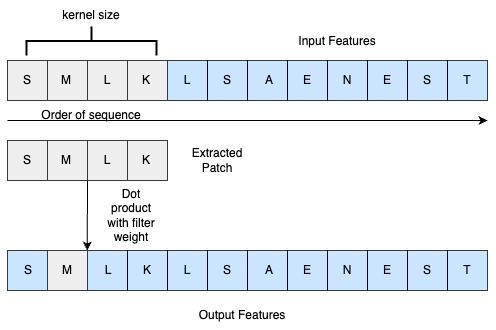

The diagram above was exported from draw.io. Its source (the exported page's mxGraphModel, read from the mxfile embedded in the PNG):
<mxGraphModel dx="656" dy="409" grid="1" gridSize="10" guides="1" tooltips="1" connect="1" arrows="1" fold="1" page="1" pageScale="1" pageWidth="583" pageHeight="413" math="0" shadow="0">
  <root>
    <mxCell id="0" />
    <mxCell id="1" parent="0" />
    <mxCell id="PBPOMSo0LdRKplKclTkn-18" value="" style="group;fillColor=#cce5ff;strokeColor=#36393d;" vertex="1" connectable="0" parent="1">
      <mxGeometry x="40" y="80" width="480" height="40" as="geometry" />
    </mxCell>
    <mxCell id="PBPOMSo0LdRKplKclTkn-1" value="" style="rounded=0;whiteSpace=wrap;html=1;fillColor=#cce5ff;strokeColor=#36393d;" vertex="1" parent="PBPOMSo0LdRKplKclTkn-18">
      <mxGeometry width="480" height="40" as="geometry" />
    </mxCell>
    <mxCell id="PBPOMSo0LdRKplKclTkn-2" value="" style="endArrow=none;html=1;rounded=0;" edge="1" parent="PBPOMSo0LdRKplKclTkn-18">
      <mxGeometry width="50" height="50" relative="1" as="geometry">
        <mxPoint x="40" y="40" as="sourcePoint" />
        <mxPoint x="40" as="targetPoint" />
      </mxGeometry>
    </mxCell>
    <mxCell id="PBPOMSo0LdRKplKclTkn-3" value="" style="endArrow=none;html=1;rounded=0;" edge="1" parent="PBPOMSo0LdRKplKclTkn-18">
      <mxGeometry width="50" height="50" relative="1" as="geometry">
        <mxPoint x="80" y="40" as="sourcePoint" />
        <mxPoint x="80" as="targetPoint" />
      </mxGeometry>
    </mxCell>
    <mxCell id="PBPOMSo0LdRKplKclTkn-4" value="" style="endArrow=none;html=1;rounded=0;" edge="1" parent="PBPOMSo0LdRKplKclTkn-18">
      <mxGeometry width="50" height="50" relative="1" as="geometry">
        <mxPoint x="120" y="40" as="sourcePoint" />
        <mxPoint x="120" as="targetPoint" />
      </mxGeometry>
    </mxCell>
    <mxCell id="PBPOMSo0LdRKplKclTkn-5" value="" style="endArrow=none;html=1;rounded=0;" edge="1" parent="PBPOMSo0LdRKplKclTkn-18">
      <mxGeometry width="50" height="50" relative="1" as="geometry">
        <mxPoint x="160" y="40" as="sourcePoint" />
        <mxPoint x="160" as="targetPoint" />
      </mxGeometry>
    </mxCell>
    <mxCell id="PBPOMSo0LdRKplKclTkn-6" value="" style="endArrow=none;html=1;rounded=0;" edge="1" parent="PBPOMSo0LdRKplKclTkn-18">
      <mxGeometry width="50" height="50" relative="1" as="geometry">
        <mxPoint x="200" y="40" as="sourcePoint" />
        <mxPoint x="200" as="targetPoint" />
      </mxGeometry>
    </mxCell>
    <mxCell id="PBPOMSo0LdRKplKclTkn-7" value="" style="endArrow=none;html=1;rounded=0;" edge="1" parent="PBPOMSo0LdRKplKclTkn-18">
      <mxGeometry width="50" height="50" relative="1" as="geometry">
        <mxPoint x="240" y="40" as="sourcePoint" />
        <mxPoint x="240" as="targetPoint" />
      </mxGeometry>
    </mxCell>
    <mxCell id="PBPOMSo0LdRKplKclTkn-8" value="" style="endArrow=none;html=1;rounded=0;" edge="1" parent="PBPOMSo0LdRKplKclTkn-18">
      <mxGeometry width="50" height="50" relative="1" as="geometry">
        <mxPoint x="280" y="40" as="sourcePoint" />
        <mxPoint x="280" as="targetPoint" />
      </mxGeometry>
    </mxCell>
    <mxCell id="PBPOMSo0LdRKplKclTkn-9" value="" style="endArrow=none;html=1;rounded=0;" edge="1" parent="PBPOMSo0LdRKplKclTkn-18">
      <mxGeometry width="50" height="50" relative="1" as="geometry">
        <mxPoint x="320" y="40" as="sourcePoint" />
        <mxPoint x="320" as="targetPoint" />
      </mxGeometry>
    </mxCell>
    <mxCell id="PBPOMSo0LdRKplKclTkn-10" value="" style="endArrow=none;html=1;rounded=0;" edge="1" parent="PBPOMSo0LdRKplKclTkn-18">
      <mxGeometry width="50" height="50" relative="1" as="geometry">
        <mxPoint x="360" y="40" as="sourcePoint" />
        <mxPoint x="360" as="targetPoint" />
      </mxGeometry>
    </mxCell>
    <mxCell id="PBPOMSo0LdRKplKclTkn-11" value="" style="endArrow=none;html=1;rounded=0;" edge="1" parent="PBPOMSo0LdRKplKclTkn-18">
      <mxGeometry width="50" height="50" relative="1" as="geometry">
        <mxPoint x="400" y="40" as="sourcePoint" />
        <mxPoint x="400" as="targetPoint" />
      </mxGeometry>
    </mxCell>
    <mxCell id="PBPOMSo0LdRKplKclTkn-12" value="" style="endArrow=none;html=1;rounded=0;" edge="1" parent="PBPOMSo0LdRKplKclTkn-18">
      <mxGeometry width="50" height="50" relative="1" as="geometry">
        <mxPoint x="440" y="40" as="sourcePoint" />
        <mxPoint x="440" as="targetPoint" />
      </mxGeometry>
    </mxCell>
    <mxCell id="PBPOMSo0LdRKplKclTkn-33" value="" style="group" vertex="1" connectable="0" parent="PBPOMSo0LdRKplKclTkn-18">
      <mxGeometry x="6" y="5" width="469" height="30" as="geometry" />
    </mxCell>
    <mxCell id="PBPOMSo0LdRKplKclTkn-20" value="S" style="text;html=1;strokeColor=none;fillColor=none;align=center;verticalAlign=middle;whiteSpace=wrap;rounded=0;" vertex="1" parent="PBPOMSo0LdRKplKclTkn-33">
      <mxGeometry width="30" height="30" as="geometry" />
    </mxCell>
    <mxCell id="PBPOMSo0LdRKplKclTkn-22" value="M" style="text;html=1;strokeColor=none;fillColor=none;align=center;verticalAlign=middle;whiteSpace=wrap;rounded=0;" vertex="1" parent="PBPOMSo0LdRKplKclTkn-33">
      <mxGeometry x="39" width="30" height="30" as="geometry" />
    </mxCell>
    <mxCell id="PBPOMSo0LdRKplKclTkn-23" value="L" style="text;html=1;strokeColor=none;fillColor=none;align=center;verticalAlign=middle;whiteSpace=wrap;rounded=0;" vertex="1" parent="PBPOMSo0LdRKplKclTkn-33">
      <mxGeometry x="80" width="30" height="30" as="geometry" />
    </mxCell>
    <mxCell id="PBPOMSo0LdRKplKclTkn-24" value="K" style="text;html=1;strokeColor=none;fillColor=none;align=center;verticalAlign=middle;whiteSpace=wrap;rounded=0;" vertex="1" parent="PBPOMSo0LdRKplKclTkn-33">
      <mxGeometry x="119" width="30" height="30" as="geometry" />
    </mxCell>
    <mxCell id="PBPOMSo0LdRKplKclTkn-25" value="L" style="text;html=1;strokeColor=none;fillColor=none;align=center;verticalAlign=middle;whiteSpace=wrap;rounded=0;" vertex="1" parent="PBPOMSo0LdRKplKclTkn-33">
      <mxGeometry x="159" width="30" height="30" as="geometry" />
    </mxCell>
    <mxCell id="PBPOMSo0LdRKplKclTkn-26" value="S" style="text;html=1;strokeColor=none;fillColor=none;align=center;verticalAlign=middle;whiteSpace=wrap;rounded=0;" vertex="1" parent="PBPOMSo0LdRKplKclTkn-33">
      <mxGeometry x="199" width="30" height="30" as="geometry" />
    </mxCell>
    <mxCell id="PBPOMSo0LdRKplKclTkn-27" value="A" style="text;html=1;strokeColor=none;fillColor=none;align=center;verticalAlign=middle;whiteSpace=wrap;rounded=0;" vertex="1" parent="PBPOMSo0LdRKplKclTkn-33">
      <mxGeometry x="241" width="30" height="30" as="geometry" />
    </mxCell>
    <mxCell id="PBPOMSo0LdRKplKclTkn-28" value="E" style="text;html=1;strokeColor=none;fillColor=none;align=center;verticalAlign=middle;whiteSpace=wrap;rounded=0;" vertex="1" parent="PBPOMSo0LdRKplKclTkn-33">
      <mxGeometry x="279" width="30" height="30" as="geometry" />
    </mxCell>
    <mxCell id="PBPOMSo0LdRKplKclTkn-29" value="N" style="text;html=1;strokeColor=none;fillColor=none;align=center;verticalAlign=middle;whiteSpace=wrap;rounded=0;" vertex="1" parent="PBPOMSo0LdRKplKclTkn-33">
      <mxGeometry x="319" width="30" height="30" as="geometry" />
    </mxCell>
    <mxCell id="PBPOMSo0LdRKplKclTkn-30" value="E" style="text;html=1;strokeColor=none;fillColor=none;align=center;verticalAlign=middle;whiteSpace=wrap;rounded=0;" vertex="1" parent="PBPOMSo0LdRKplKclTkn-33">
      <mxGeometry x="359" width="30" height="30" as="geometry" />
    </mxCell>
    <mxCell id="PBPOMSo0LdRKplKclTkn-31" value="S" style="text;html=1;strokeColor=none;fillColor=none;align=center;verticalAlign=middle;whiteSpace=wrap;rounded=0;" vertex="1" parent="PBPOMSo0LdRKplKclTkn-33">
      <mxGeometry x="399" width="30" height="30" as="geometry" />
    </mxCell>
    <mxCell id="PBPOMSo0LdRKplKclTkn-32" value="T" style="text;html=1;strokeColor=none;fillColor=none;align=center;verticalAlign=middle;whiteSpace=wrap;rounded=0;" vertex="1" parent="PBPOMSo0LdRKplKclTkn-33">
      <mxGeometry x="439" width="30" height="30" as="geometry" />
    </mxCell>
    <mxCell id="PBPOMSo0LdRKplKclTkn-19" value="" style="group;fillColor=#eeeeee;strokeColor=#36393d;" vertex="1" connectable="0" parent="1">
      <mxGeometry x="40" y="160" width="160" height="40" as="geometry" />
    </mxCell>
    <mxCell id="PBPOMSo0LdRKplKclTkn-13" value="" style="whiteSpace=wrap;html=1;aspect=fixed;fillColor=#eeeeee;strokeColor=#36393d;" vertex="1" parent="PBPOMSo0LdRKplKclTkn-19">
      <mxGeometry width="40" height="40" as="geometry" />
    </mxCell>
    <mxCell id="PBPOMSo0LdRKplKclTkn-14" value="" style="whiteSpace=wrap;html=1;aspect=fixed;fillColor=#eeeeee;strokeColor=#36393d;" vertex="1" parent="PBPOMSo0LdRKplKclTkn-19">
      <mxGeometry x="40" width="40" height="40" as="geometry" />
    </mxCell>
    <mxCell id="PBPOMSo0LdRKplKclTkn-15" value="" style="whiteSpace=wrap;html=1;aspect=fixed;fillColor=#eeeeee;strokeColor=#36393d;" vertex="1" parent="PBPOMSo0LdRKplKclTkn-19">
      <mxGeometry x="80" width="40" height="40" as="geometry" />
    </mxCell>
    <mxCell id="PBPOMSo0LdRKplKclTkn-16" value="" style="whiteSpace=wrap;html=1;aspect=fixed;fillColor=#eeeeee;strokeColor=#36393d;" vertex="1" parent="PBPOMSo0LdRKplKclTkn-19">
      <mxGeometry x="120" width="40" height="40" as="geometry" />
    </mxCell>
    <mxCell id="PBPOMSo0LdRKplKclTkn-83" value="S" style="text;html=1;strokeColor=none;fillColor=none;align=center;verticalAlign=middle;whiteSpace=wrap;rounded=0;" vertex="1" parent="PBPOMSo0LdRKplKclTkn-19">
      <mxGeometry x="5" y="5" width="30" height="30" as="geometry" />
    </mxCell>
    <mxCell id="PBPOMSo0LdRKplKclTkn-84" value="M" style="text;html=1;strokeColor=none;fillColor=none;align=center;verticalAlign=middle;whiteSpace=wrap;rounded=0;" vertex="1" parent="PBPOMSo0LdRKplKclTkn-19">
      <mxGeometry x="44" y="5" width="30" height="30" as="geometry" />
    </mxCell>
    <mxCell id="PBPOMSo0LdRKplKclTkn-85" value="L" style="text;html=1;strokeColor=none;fillColor=none;align=center;verticalAlign=middle;whiteSpace=wrap;rounded=0;" vertex="1" parent="PBPOMSo0LdRKplKclTkn-19">
      <mxGeometry x="85" y="5" width="30" height="30" as="geometry" />
    </mxCell>
    <mxCell id="PBPOMSo0LdRKplKclTkn-86" value="K" style="text;html=1;strokeColor=none;fillColor=none;align=center;verticalAlign=middle;whiteSpace=wrap;rounded=0;" vertex="1" parent="PBPOMSo0LdRKplKclTkn-19">
      <mxGeometry x="124" y="5" width="30" height="30" as="geometry" />
    </mxCell>
    <mxCell id="PBPOMSo0LdRKplKclTkn-35" value="" style="group;fillColor=#cce5ff;strokeColor=#36393d;" vertex="1" connectable="0" parent="1">
      <mxGeometry x="40" y="270" width="480" height="40" as="geometry" />
    </mxCell>
    <mxCell id="PBPOMSo0LdRKplKclTkn-36" value="" style="rounded=0;whiteSpace=wrap;html=1;fillColor=#cce5ff;strokeColor=#36393d;" vertex="1" parent="PBPOMSo0LdRKplKclTkn-35">
      <mxGeometry width="480" height="40" as="geometry" />
    </mxCell>
    <mxCell id="PBPOMSo0LdRKplKclTkn-37" value="" style="endArrow=none;html=1;rounded=0;" edge="1" parent="PBPOMSo0LdRKplKclTkn-35">
      <mxGeometry width="50" height="50" relative="1" as="geometry">
        <mxPoint x="40" y="40" as="sourcePoint" />
        <mxPoint x="40" as="targetPoint" />
      </mxGeometry>
    </mxCell>
    <mxCell id="PBPOMSo0LdRKplKclTkn-38" value="" style="endArrow=none;html=1;rounded=0;" edge="1" parent="PBPOMSo0LdRKplKclTkn-35">
      <mxGeometry width="50" height="50" relative="1" as="geometry">
        <mxPoint x="80" y="40" as="sourcePoint" />
        <mxPoint x="80" as="targetPoint" />
      </mxGeometry>
    </mxCell>
    <mxCell id="PBPOMSo0LdRKplKclTkn-39" value="" style="endArrow=none;html=1;rounded=0;" edge="1" parent="PBPOMSo0LdRKplKclTkn-35">
      <mxGeometry width="50" height="50" relative="1" as="geometry">
        <mxPoint x="120" y="40" as="sourcePoint" />
        <mxPoint x="120" as="targetPoint" />
      </mxGeometry>
    </mxCell>
    <mxCell id="PBPOMSo0LdRKplKclTkn-40" value="" style="endArrow=none;html=1;rounded=0;" edge="1" parent="PBPOMSo0LdRKplKclTkn-35">
      <mxGeometry width="50" height="50" relative="1" as="geometry">
        <mxPoint x="160" y="40" as="sourcePoint" />
        <mxPoint x="160" as="targetPoint" />
      </mxGeometry>
    </mxCell>
    <mxCell id="PBPOMSo0LdRKplKclTkn-41" value="" style="endArrow=none;html=1;rounded=0;" edge="1" parent="PBPOMSo0LdRKplKclTkn-35">
      <mxGeometry width="50" height="50" relative="1" as="geometry">
        <mxPoint x="200" y="40" as="sourcePoint" />
        <mxPoint x="200" as="targetPoint" />
      </mxGeometry>
    </mxCell>
    <mxCell id="PBPOMSo0LdRKplKclTkn-42" value="" style="endArrow=none;html=1;rounded=0;" edge="1" parent="PBPOMSo0LdRKplKclTkn-35">
      <mxGeometry width="50" height="50" relative="1" as="geometry">
        <mxPoint x="240" y="40" as="sourcePoint" />
        <mxPoint x="240" as="targetPoint" />
      </mxGeometry>
    </mxCell>
    <mxCell id="PBPOMSo0LdRKplKclTkn-43" value="" style="endArrow=none;html=1;rounded=0;" edge="1" parent="PBPOMSo0LdRKplKclTkn-35">
      <mxGeometry width="50" height="50" relative="1" as="geometry">
        <mxPoint x="280" y="40" as="sourcePoint" />
        <mxPoint x="280" as="targetPoint" />
      </mxGeometry>
    </mxCell>
    <mxCell id="PBPOMSo0LdRKplKclTkn-44" value="" style="endArrow=none;html=1;rounded=0;" edge="1" parent="PBPOMSo0LdRKplKclTkn-35">
      <mxGeometry width="50" height="50" relative="1" as="geometry">
        <mxPoint x="320" y="40" as="sourcePoint" />
        <mxPoint x="320" as="targetPoint" />
      </mxGeometry>
    </mxCell>
    <mxCell id="PBPOMSo0LdRKplKclTkn-45" value="" style="endArrow=none;html=1;rounded=0;" edge="1" parent="PBPOMSo0LdRKplKclTkn-35">
      <mxGeometry width="50" height="50" relative="1" as="geometry">
        <mxPoint x="360" y="40" as="sourcePoint" />
        <mxPoint x="360" as="targetPoint" />
      </mxGeometry>
    </mxCell>
    <mxCell id="PBPOMSo0LdRKplKclTkn-46" value="" style="endArrow=none;html=1;rounded=0;" edge="1" parent="PBPOMSo0LdRKplKclTkn-35">
      <mxGeometry width="50" height="50" relative="1" as="geometry">
        <mxPoint x="400" y="40" as="sourcePoint" />
        <mxPoint x="400" as="targetPoint" />
      </mxGeometry>
    </mxCell>
    <mxCell id="PBPOMSo0LdRKplKclTkn-47" value="" style="endArrow=none;html=1;rounded=0;" edge="1" parent="PBPOMSo0LdRKplKclTkn-35">
      <mxGeometry width="50" height="50" relative="1" as="geometry">
        <mxPoint x="440" y="40" as="sourcePoint" />
        <mxPoint x="440" as="targetPoint" />
      </mxGeometry>
    </mxCell>
    <mxCell id="PBPOMSo0LdRKplKclTkn-48" value="" style="group" vertex="1" connectable="0" parent="PBPOMSo0LdRKplKclTkn-35">
      <mxGeometry x="6" y="5" width="469" height="35" as="geometry" />
    </mxCell>
    <mxCell id="PBPOMSo0LdRKplKclTkn-49" value="S" style="text;html=1;strokeColor=none;fillColor=none;align=center;verticalAlign=middle;whiteSpace=wrap;rounded=0;" vertex="1" parent="PBPOMSo0LdRKplKclTkn-48">
      <mxGeometry width="30" height="30" as="geometry" />
    </mxCell>
    <mxCell id="PBPOMSo0LdRKplKclTkn-51" value="L" style="text;html=1;strokeColor=none;fillColor=none;align=center;verticalAlign=middle;whiteSpace=wrap;rounded=0;" vertex="1" parent="PBPOMSo0LdRKplKclTkn-48">
      <mxGeometry x="80" width="30" height="30" as="geometry" />
    </mxCell>
    <mxCell id="PBPOMSo0LdRKplKclTkn-52" value="K" style="text;html=1;strokeColor=none;fillColor=none;align=center;verticalAlign=middle;whiteSpace=wrap;rounded=0;" vertex="1" parent="PBPOMSo0LdRKplKclTkn-48">
      <mxGeometry x="119" width="30" height="30" as="geometry" />
    </mxCell>
    <mxCell id="PBPOMSo0LdRKplKclTkn-53" value="L" style="text;html=1;strokeColor=none;fillColor=none;align=center;verticalAlign=middle;whiteSpace=wrap;rounded=0;" vertex="1" parent="PBPOMSo0LdRKplKclTkn-48">
      <mxGeometry x="159" width="30" height="30" as="geometry" />
    </mxCell>
    <mxCell id="PBPOMSo0LdRKplKclTkn-54" value="S" style="text;html=1;strokeColor=none;fillColor=none;align=center;verticalAlign=middle;whiteSpace=wrap;rounded=0;" vertex="1" parent="PBPOMSo0LdRKplKclTkn-48">
      <mxGeometry x="199" width="30" height="30" as="geometry" />
    </mxCell>
    <mxCell id="PBPOMSo0LdRKplKclTkn-55" value="A" style="text;html=1;strokeColor=none;fillColor=none;align=center;verticalAlign=middle;whiteSpace=wrap;rounded=0;" vertex="1" parent="PBPOMSo0LdRKplKclTkn-48">
      <mxGeometry x="241" width="30" height="30" as="geometry" />
    </mxCell>
    <mxCell id="PBPOMSo0LdRKplKclTkn-56" value="E" style="text;html=1;strokeColor=none;fillColor=none;align=center;verticalAlign=middle;whiteSpace=wrap;rounded=0;" vertex="1" parent="PBPOMSo0LdRKplKclTkn-48">
      <mxGeometry x="279" width="30" height="30" as="geometry" />
    </mxCell>
    <mxCell id="PBPOMSo0LdRKplKclTkn-57" value="N" style="text;html=1;strokeColor=none;fillColor=none;align=center;verticalAlign=middle;whiteSpace=wrap;rounded=0;" vertex="1" parent="PBPOMSo0LdRKplKclTkn-48">
      <mxGeometry x="319" width="30" height="30" as="geometry" />
    </mxCell>
    <mxCell id="PBPOMSo0LdRKplKclTkn-58" value="E" style="text;html=1;strokeColor=none;fillColor=none;align=center;verticalAlign=middle;whiteSpace=wrap;rounded=0;" vertex="1" parent="PBPOMSo0LdRKplKclTkn-48">
      <mxGeometry x="359" width="30" height="30" as="geometry" />
    </mxCell>
    <mxCell id="PBPOMSo0LdRKplKclTkn-59" value="S" style="text;html=1;strokeColor=none;fillColor=none;align=center;verticalAlign=middle;whiteSpace=wrap;rounded=0;" vertex="1" parent="PBPOMSo0LdRKplKclTkn-48">
      <mxGeometry x="399" width="30" height="30" as="geometry" />
    </mxCell>
    <mxCell id="PBPOMSo0LdRKplKclTkn-60" value="T" style="text;html=1;strokeColor=none;fillColor=none;align=center;verticalAlign=middle;whiteSpace=wrap;rounded=0;" vertex="1" parent="PBPOMSo0LdRKplKclTkn-48">
      <mxGeometry x="439" width="30" height="30" as="geometry" />
    </mxCell>
    <mxCell id="PBPOMSo0LdRKplKclTkn-17" value="" style="whiteSpace=wrap;html=1;aspect=fixed;fillColor=#eeeeee;strokeColor=#36393d;" vertex="1" parent="PBPOMSo0LdRKplKclTkn-48">
      <mxGeometry x="34" y="-5" width="40" height="40" as="geometry" />
    </mxCell>
    <mxCell id="PBPOMSo0LdRKplKclTkn-74" value="M" style="text;html=1;strokeColor=none;fillColor=none;align=center;verticalAlign=middle;whiteSpace=wrap;rounded=0;" vertex="1" parent="PBPOMSo0LdRKplKclTkn-48">
      <mxGeometry x="39" width="30" height="30" as="geometry" />
    </mxCell>
    <mxCell id="PBPOMSo0LdRKplKclTkn-63" value="" style="group;fillColor=#eeeeee;strokeColor=#36393d;" vertex="1" connectable="0" parent="1">
      <mxGeometry x="40" y="80" width="160" height="40" as="geometry" />
    </mxCell>
    <mxCell id="PBPOMSo0LdRKplKclTkn-64" value="" style="whiteSpace=wrap;html=1;aspect=fixed;fillColor=#eeeeee;strokeColor=#36393d;" vertex="1" parent="PBPOMSo0LdRKplKclTkn-63">
      <mxGeometry width="40" height="40" as="geometry" />
    </mxCell>
    <mxCell id="PBPOMSo0LdRKplKclTkn-65" value="" style="whiteSpace=wrap;html=1;aspect=fixed;fillColor=#eeeeee;strokeColor=#36393d;" vertex="1" parent="PBPOMSo0LdRKplKclTkn-63">
      <mxGeometry x="40" width="40" height="40" as="geometry" />
    </mxCell>
    <mxCell id="PBPOMSo0LdRKplKclTkn-66" value="" style="whiteSpace=wrap;html=1;aspect=fixed;fillColor=#eeeeee;strokeColor=#36393d;" vertex="1" parent="PBPOMSo0LdRKplKclTkn-63">
      <mxGeometry x="80" width="40" height="40" as="geometry" />
    </mxCell>
    <mxCell id="PBPOMSo0LdRKplKclTkn-67" value="" style="whiteSpace=wrap;html=1;aspect=fixed;fillColor=#eeeeee;strokeColor=#36393d;" vertex="1" parent="PBPOMSo0LdRKplKclTkn-63">
      <mxGeometry x="120" width="40" height="40" as="geometry" />
    </mxCell>
    <mxCell id="PBPOMSo0LdRKplKclTkn-70" value="S" style="text;html=1;strokeColor=none;fillColor=none;align=center;verticalAlign=middle;whiteSpace=wrap;rounded=0;" vertex="1" parent="1">
      <mxGeometry x="45" y="85" width="30" height="30" as="geometry" />
    </mxCell>
    <mxCell id="PBPOMSo0LdRKplKclTkn-71" value="M" style="text;html=1;strokeColor=none;fillColor=none;align=center;verticalAlign=middle;whiteSpace=wrap;rounded=0;" vertex="1" parent="1">
      <mxGeometry x="84" y="85" width="30" height="30" as="geometry" />
    </mxCell>
    <mxCell id="PBPOMSo0LdRKplKclTkn-72" value="L" style="text;html=1;strokeColor=none;fillColor=none;align=center;verticalAlign=middle;whiteSpace=wrap;rounded=0;" vertex="1" parent="1">
      <mxGeometry x="125" y="85" width="30" height="30" as="geometry" />
    </mxCell>
    <mxCell id="PBPOMSo0LdRKplKclTkn-73" value="K" style="text;html=1;strokeColor=none;fillColor=none;align=center;verticalAlign=middle;whiteSpace=wrap;rounded=0;" vertex="1" parent="1">
      <mxGeometry x="164" y="85" width="30" height="30" as="geometry" />
    </mxCell>
    <mxCell id="PBPOMSo0LdRKplKclTkn-75" value="" style="strokeWidth=2;html=1;shape=mxgraph.flowchart.annotation_2;align=left;labelPosition=right;pointerEvents=1;rotation=90;" vertex="1" parent="1">
      <mxGeometry x="109.5" y="-4.5" width="29" height="130" as="geometry" />
    </mxCell>
    <mxCell id="PBPOMSo0LdRKplKclTkn-76" value="" style="endArrow=classic;html=1;rounded=0;" edge="1" parent="1">
      <mxGeometry width="50" height="50" relative="1" as="geometry">
        <mxPoint x="40" y="140" as="sourcePoint" />
        <mxPoint x="520" y="140" as="targetPoint" />
      </mxGeometry>
    </mxCell>
    <mxCell id="PBPOMSo0LdRKplKclTkn-77" value="kernel size" style="text;html=1;strokeColor=none;fillColor=none;align=center;verticalAlign=middle;whiteSpace=wrap;rounded=0;" vertex="1" parent="1">
      <mxGeometry x="94" y="20" width="60" height="30" as="geometry" />
    </mxCell>
    <mxCell id="PBPOMSo0LdRKplKclTkn-78" value="Extracted Patch" style="text;html=1;strokeColor=none;fillColor=none;align=center;verticalAlign=middle;whiteSpace=wrap;rounded=0;" vertex="1" parent="1">
      <mxGeometry x="220" y="165" width="60" height="30" as="geometry" />
    </mxCell>
    <mxCell id="PBPOMSo0LdRKplKclTkn-79" value="Order of sequence" style="text;html=1;strokeColor=none;fillColor=none;align=center;verticalAlign=middle;whiteSpace=wrap;rounded=0;" vertex="1" parent="1">
      <mxGeometry x="59" y="120" width="130" height="30" as="geometry" />
    </mxCell>
    <mxCell id="PBPOMSo0LdRKplKclTkn-80" value="Input Features" style="text;html=1;strokeColor=none;fillColor=none;align=center;verticalAlign=middle;whiteSpace=wrap;rounded=0;" vertex="1" parent="1">
      <mxGeometry x="310" y="45.5" width="120" height="30" as="geometry" />
    </mxCell>
    <mxCell id="PBPOMSo0LdRKplKclTkn-81" value="" style="endArrow=classic;html=1;rounded=0;entryX=0.438;entryY=-0.01;entryDx=0;entryDy=0;entryPerimeter=0;exitX=1;exitY=1;exitDx=0;exitDy=0;" edge="1" parent="1" source="PBPOMSo0LdRKplKclTkn-14">
      <mxGeometry width="50" height="50" relative="1" as="geometry">
        <mxPoint x="119.5" y="220.4" as="sourcePoint" />
        <mxPoint x="119.74000000000001" y="270" as="targetPoint" />
      </mxGeometry>
    </mxCell>
    <mxCell id="PBPOMSo0LdRKplKclTkn-82" value="Dot product with filter weight" style="text;html=1;strokeColor=none;fillColor=none;align=center;verticalAlign=middle;whiteSpace=wrap;rounded=0;" vertex="1" parent="1">
      <mxGeometry x="134" y="220" width="60" height="30" as="geometry" />
    </mxCell>
    <mxCell id="PBPOMSo0LdRKplKclTkn-87" value="Output Features" style="text;html=1;strokeColor=none;fillColor=none;align=center;verticalAlign=middle;whiteSpace=wrap;rounded=0;" vertex="1" parent="1">
      <mxGeometry x="220" y="320" width="110" height="30" as="geometry" />
    </mxCell>
  </root>
</mxGraphModel>